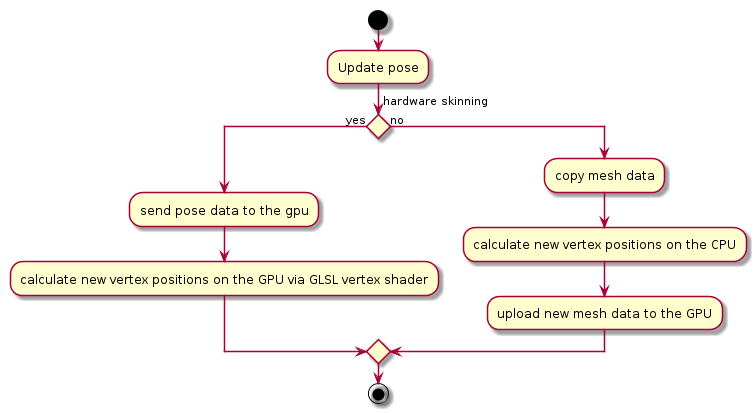

The diagram above was rendered by PlantUML. Its source (embedded in the PNG):
@startuml
start

:Update pose;

if (hardware skinning) then (yes)
	:send pose data to the gpu;
	:calculate new vertex positions on the GPU via GLSL vertex shader;
else (no)
	:copy mesh data;
	:calculate new vertex positions on the CPU;
	:upload new mesh data to the GPU;
endif

stop

@enduml